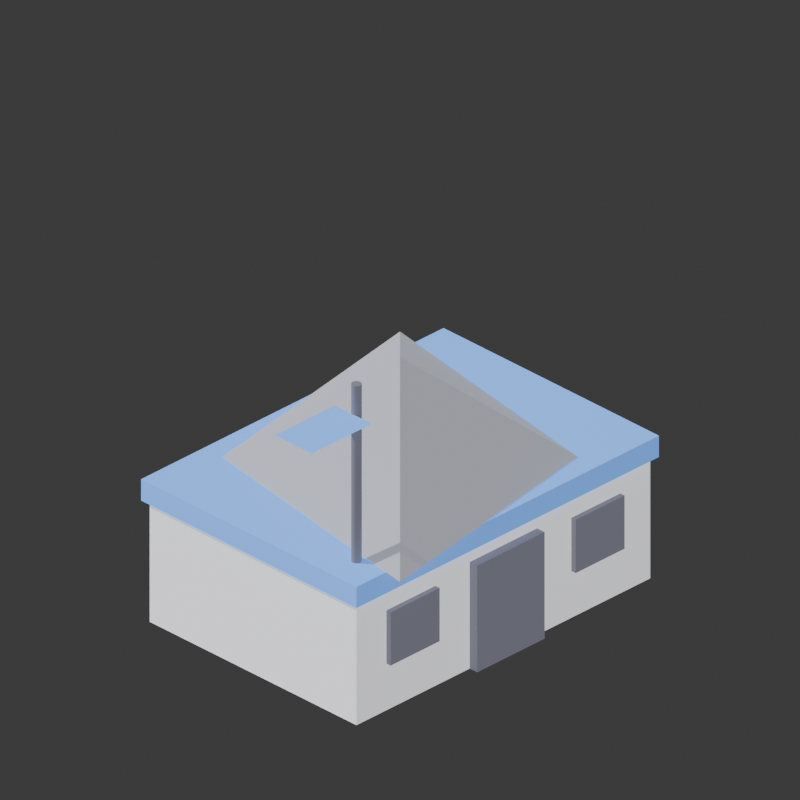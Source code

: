 # Source: barracks_america.blend  (saved by Blender 4.5.90; exported with 4.5.12 LTS)
import bpy
from mathutils import Matrix  # noqa: F401  (used for matrix-valued properties, if any)

bpy.ops.wm.read_factory_settings(use_empty=True)
scene = bpy.context.scene
scene.name = 'Scene'

# ---- collections
col_collection = bpy.data.collections.new('Collection'); scene.collection.children.link(col_collection)

# ---- materials (node trees are filled in below, after node groups)
mat_wall = bpy.data.materials.new('wall')
mat_accent = bpy.data.materials.new('accent')
mat_roof = bpy.data.materials.new('roof')
mat_dark = bpy.data.materials.new('dark')

# ---- material node trees
mat_wall.use_nodes = True; mat_wall.node_tree.nodes.clear()
_N = mat_wall.node_tree.nodes; _L = mat_wall.node_tree.links
n0 = _N.new('ShaderNodeBsdfPrincipled'); n0.name = 'Principled BSDF'; n0.location = (-200, 100)
n0.inputs[0].default_value = (0.8, 0.8, 0.84, 1.0)
n0.inputs[2].default_value = 0.9
n0.inputs[27].default_value = (0.8, 0.8, 0.84, 1.0)
n0.inputs[28].default_value = 0.85
n1 = _N.new('ShaderNodeOutputMaterial'); n1.name = 'Material Output'; n1.location = (200, 100)
_L.new(n0.outputs[0], n1.inputs[0])
n1.is_active_output = True
mat_accent.use_nodes = True; mat_accent.node_tree.nodes.clear()
_N = mat_accent.node_tree.nodes; _L = mat_accent.node_tree.links
n0 = _N.new('ShaderNodeBsdfPrincipled'); n0.name = 'Principled BSDF'; n0.location = (-200, 100)
n0.inputs[0].default_value = (0.16, 0.38, 0.95, 1.0)
n0.inputs[2].default_value = 0.9
n0.inputs[27].default_value = (0.16, 0.38, 0.95, 1.0)
n0.inputs[28].default_value = 0.85
n1 = _N.new('ShaderNodeOutputMaterial'); n1.name = 'Material Output'; n1.location = (200, 100)
_L.new(n0.outputs[0], n1.inputs[0])
n1.is_active_output = True
mat_roof.use_nodes = True; mat_roof.node_tree.nodes.clear()
_N = mat_roof.node_tree.nodes; _L = mat_roof.node_tree.links
n0 = _N.new('ShaderNodeBsdfPrincipled'); n0.name = 'Principled BSDF'; n0.location = (-200, 100)
n0.inputs[0].default_value = (0.36, 0.37, 0.42, 1.0)
n0.inputs[2].default_value = 0.9
n0.inputs[27].default_value = (0.36, 0.37, 0.42, 1.0)
n0.inputs[28].default_value = 0.85
n1 = _N.new('ShaderNodeOutputMaterial'); n1.name = 'Material Output'; n1.location = (200, 100)
_L.new(n0.outputs[0], n1.inputs[0])
n1.is_active_output = True
mat_dark.use_nodes = True; mat_dark.node_tree.nodes.clear()
_N = mat_dark.node_tree.nodes; _L = mat_dark.node_tree.links
n0 = _N.new('ShaderNodeBsdfPrincipled'); n0.name = 'Principled BSDF'; n0.location = (-200, 100)
n0.inputs[0].default_value = (0.15, 0.15, 0.19, 1.0)
n0.inputs[2].default_value = 0.9
n0.inputs[27].default_value = (0.15, 0.15, 0.19, 1.0)
n0.inputs[28].default_value = 0.85
n1 = _N.new('ShaderNodeOutputMaterial'); n1.name = 'Material Output'; n1.location = (200, 100)
_L.new(n0.outputs[0], n1.inputs[0])
n1.is_active_output = True

# ---- world
world_world = bpy.data.worlds.new('World'); scene.world = world_world
world_world.use_nodes = True; world_world.node_tree.nodes.clear()
_N = world_world.node_tree.nodes; _L = world_world.node_tree.links
n0 = _N.new('ShaderNodeOutputWorld'); n0.name = 'World Output'; n0.location = (200, 100)
n1 = _N.new('ShaderNodeBackground'); n1.name = 'Background'; n1.location = (-200, 100)
n1.inputs[0].default_value = (0.05088, 0.05088, 0.05088, 1.0)
_L.new(n1.outputs[0], n0.inputs[0])
n0.is_active_output = True
world_world.color = (0.05088, 0.05088, 0.05088)
world_world.sun_shadow_jitter_overblur = 0.0

# ---- cameras
cam_isocam = bpy.data.cameras.new('IsoCam')
cam_isocam.type = 'ORTHO'
cam_isocam.ortho_scale = 5.2

# ---- meshes
me_cube = bpy.data.meshes.new('Cube')
me_cube.from_pydata([(-0.5, -0.5, -0.5), (-0.5, -0.5, 0.5), (-0.5, 0.5, -0.5), (-0.5, 0.5, 0.5), (0.5, -0.5, -0.5), (0.5, -0.5, 0.5), (0.5, 0.5, -0.5), (0.5, 0.5, 0.5)], [], [(0, 1, 3, 2), (2, 3, 7, 6), (6, 7, 5, 4), (4, 5, 1, 0), (2, 6, 4, 0), (7, 3, 1, 5)])
_uv = me_cube.uv_layers.new(name='UVMap')
_uv.uv.foreach_set('vector', [0.375, 0.0, 0.625, 0.0, 0.625, 0.25, 0.375, 0.25, 0.375, 0.25, 0.625, 0.25, 0.625, 0.5, 0.375, 0.5, 0.375, 0.5, 0.625, 0.5, 0.625, 0.75, 0.375, 0.75, 0.375, 0.75, 0.625, 0.75, 0.625, 1.0, 0.375, 1.0, 0.125, 0.5, 0.375, 0.5, 0.375, 0.75, 0.125, 0.75, 0.625, 0.5, 0.875, 0.5, 0.875, 0.75, 0.625, 0.75])
me_cube.materials.append(mat_wall)
me_cube.update()
me_cube_001 = bpy.data.meshes.new('Cube.001')
me_cube_001.from_pydata([(-0.5, -0.5, -0.5), (-0.5, -0.5, 0.5), (-0.5, 0.5, -0.5), (-0.5, 0.5, 0.5), (0.5, -0.5, -0.5), (0.5, -0.5, 0.5), (0.5, 0.5, -0.5), (0.5, 0.5, 0.5)], [], [(0, 1, 3, 2), (2, 3, 7, 6), (6, 7, 5, 4), (4, 5, 1, 0), (2, 6, 4, 0), (7, 3, 1, 5)])
_uv = me_cube_001.uv_layers.new(name='UVMap')
_uv.uv.foreach_set('vector', [0.375, 0.0, 0.625, 0.0, 0.625, 0.25, 0.375, 0.25, 0.375, 0.25, 0.625, 0.25, 0.625, 0.5, 0.375, 0.5, 0.375, 0.5, 0.625, 0.5, 0.625, 0.75, 0.375, 0.75, 0.375, 0.75, 0.625, 0.75, 0.625, 1.0, 0.375, 1.0, 0.125, 0.5, 0.375, 0.5, 0.375, 0.75, 0.125, 0.75, 0.625, 0.5, 0.875, 0.5, 0.875, 0.75, 0.625, 0.75])
me_cube_001.materials.append(mat_accent)
me_cube_001.update()
me_cone = bpy.data.meshes.new('Cone')
me_cone.from_pydata([(0.0, 1.05, -0.375), (1.05, 0.0, -0.375), (0.0, -1.05, -0.375), (-1.05, 0.0, -0.375), (0.0, 0.0, 0.375)], [], [(0, 4, 1), (1, 4, 2), (0, 1, 2, 3), (2, 4, 3), (3, 4, 0)])
_uv = me_cone.uv_layers.new(name='UVMap')
_uv.uv.foreach_set('vector', [0.25, 0.49, 0.25, 0.25, 0.49, 0.25, 0.49, 0.25, 0.25, 0.25, 0.25, 0.01, 0.75, 0.49, 0.99, 0.25, 0.75, 0.01, 0.51, 0.25, 0.25, 0.01, 0.25, 0.25, 0.01, 0.25, 0.01, 0.25, 0.25, 0.25, 0.25, 0.49])
me_cone.materials.append(mat_roof)
me_cone.update()
me_cube_002 = bpy.data.meshes.new('Cube.002')
me_cube_002.from_pydata([(-0.5, -0.5, -0.5), (-0.5, -0.5, 0.5), (-0.5, 0.5, -0.5), (-0.5, 0.5, 0.5), (0.5, -0.5, -0.5), (0.5, -0.5, 0.5), (0.5, 0.5, -0.5), (0.5, 0.5, 0.5)], [], [(0, 1, 3, 2), (2, 3, 7, 6), (6, 7, 5, 4), (4, 5, 1, 0), (2, 6, 4, 0), (7, 3, 1, 5)])
_uv = me_cube_002.uv_layers.new(name='UVMap')
_uv.uv.foreach_set('vector', [0.375, 0.0, 0.625, 0.0, 0.625, 0.25, 0.375, 0.25, 0.375, 0.25, 0.625, 0.25, 0.625, 0.5, 0.375, 0.5, 0.375, 0.5, 0.625, 0.5, 0.625, 0.75, 0.375, 0.75, 0.375, 0.75, 0.625, 0.75, 0.625, 1.0, 0.375, 1.0, 0.125, 0.5, 0.375, 0.5, 0.375, 0.75, 0.125, 0.75, 0.625, 0.5, 0.875, 0.5, 0.875, 0.75, 0.625, 0.75])
me_cube_002.materials.append(mat_dark)
me_cube_002.update()
me_cube_003 = bpy.data.meshes.new('Cube.003')
me_cube_003.from_pydata([(-0.5, -0.5, -0.5), (-0.5, -0.5, 0.5), (-0.5, 0.5, -0.5), (-0.5, 0.5, 0.5), (0.5, -0.5, -0.5), (0.5, -0.5, 0.5), (0.5, 0.5, -0.5), (0.5, 0.5, 0.5)], [], [(0, 1, 3, 2), (2, 3, 7, 6), (6, 7, 5, 4), (4, 5, 1, 0), (2, 6, 4, 0), (7, 3, 1, 5)])
_uv = me_cube_003.uv_layers.new(name='UVMap')
_uv.uv.foreach_set('vector', [0.375, 0.0, 0.625, 0.0, 0.625, 0.25, 0.375, 0.25, 0.375, 0.25, 0.625, 0.25, 0.625, 0.5, 0.375, 0.5, 0.375, 0.5, 0.625, 0.5, 0.625, 0.75, 0.375, 0.75, 0.375, 0.75, 0.625, 0.75, 0.625, 1.0, 0.375, 1.0, 0.125, 0.5, 0.375, 0.5, 0.375, 0.75, 0.125, 0.75, 0.625, 0.5, 0.875, 0.5, 0.875, 0.75, 0.625, 0.75])
me_cube_003.materials.append(mat_dark)
me_cube_003.update()
me_cube_004 = bpy.data.meshes.new('Cube.004')
me_cube_004.from_pydata([(-0.5, -0.5, -0.5), (-0.5, -0.5, 0.5), (-0.5, 0.5, -0.5), (-0.5, 0.5, 0.5), (0.5, -0.5, -0.5), (0.5, -0.5, 0.5), (0.5, 0.5, -0.5), (0.5, 0.5, 0.5)], [], [(0, 1, 3, 2), (2, 3, 7, 6), (6, 7, 5, 4), (4, 5, 1, 0), (2, 6, 4, 0), (7, 3, 1, 5)])
_uv = me_cube_004.uv_layers.new(name='UVMap')
_uv.uv.foreach_set('vector', [0.375, 0.0, 0.625, 0.0, 0.625, 0.25, 0.375, 0.25, 0.375, 0.25, 0.625, 0.25, 0.625, 0.5, 0.375, 0.5, 0.375, 0.5, 0.625, 0.5, 0.625, 0.75, 0.375, 0.75, 0.375, 0.75, 0.625, 0.75, 0.625, 1.0, 0.375, 1.0, 0.125, 0.5, 0.375, 0.5, 0.375, 0.75, 0.125, 0.75, 0.625, 0.5, 0.875, 0.5, 0.875, 0.75, 0.625, 0.75])
me_cube_004.materials.append(mat_dark)
me_cube_004.update()
me_cylinder = bpy.data.meshes.new('Cylinder')
me_cylinder.from_pydata([(0.0, 0.035, -0.75), (0.0, 0.035, 0.75), (0.006828, 0.03433, -0.75), (0.006828, 0.03433, 0.75), (0.01339, 0.03234, -0.75), (0.01339, 0.03234, 0.75), (0.01944, 0.0291, -0.75), (0.01944, 0.0291, 0.75), (0.02475, 0.02475, -0.75), (0.02475, 0.02475, 0.75), (0.0291, 0.01944, -0.75), (0.0291, 0.01944, 0.75), (0.03234, 0.01339, -0.75), (0.03234, 0.01339, 0.75), (0.03433, 0.006828, -0.75), (0.03433, 0.006828, 0.75), (0.035, 0.0, -0.75), (0.035, 0.0, 0.75), (0.03433, -0.006828, -0.75), (0.03433, -0.006828, 0.75), (0.03234, -0.01339, -0.75), (0.03234, -0.01339, 0.75), (0.0291, -0.01944, -0.75), (0.0291, -0.01944, 0.75), (0.02475, -0.02475, -0.75), (0.02475, -0.02475, 0.75), (0.01944, -0.0291, -0.75), (0.01944, -0.0291, 0.75), (0.01339, -0.03234, -0.75), (0.01339, -0.03234, 0.75), (0.006828, -0.03433, -0.75), (0.006828, -0.03433, 0.75), (0.0, -0.035, -0.75), (0.0, -0.035, 0.75), (-0.006828, -0.03433, -0.75), (-0.006828, -0.03433, 0.75), (-0.01339, -0.03234, -0.75), (-0.01339, -0.03234, 0.75), (-0.01944, -0.0291, -0.75), (-0.01944, -0.0291, 0.75), (-0.02475, -0.02475, -0.75), (-0.02475, -0.02475, 0.75), (-0.0291, -0.01944, -0.75), (-0.0291, -0.01944, 0.75), (-0.03234, -0.01339, -0.75), (-0.03234, -0.01339, 0.75), (-0.03433, -0.006828, -0.75), (-0.03433, -0.006828, 0.75), (-0.035, 0.0, -0.75), (-0.035, 0.0, 0.75), (-0.03433, 0.006828, -0.75), (-0.03433, 0.006828, 0.75), (-0.03234, 0.01339, -0.75), (-0.03234, 0.01339, 0.75), (-0.0291, 0.01944, -0.75), (-0.0291, 0.01944, 0.75), (-0.02475, 0.02475, -0.75), (-0.02475, 0.02475, 0.75), (-0.01944, 0.0291, -0.75), (-0.01944, 0.0291, 0.75), (-0.01339, 0.03234, -0.75), (-0.01339, 0.03234, 0.75), (-0.006828, 0.03433, -0.75), (-0.006828, 0.03433, 0.75)], [], [(0, 1, 3, 2), (2, 3, 5, 4), (4, 5, 7, 6), (6, 7, 9, 8), (8, 9, 11, 10), (10, 11, 13, 12), (12, 13, 15, 14), (14, 15, 17, 16), (16, 17, 19, 18), (18, 19, 21, 20), (20, 21, 23, 22), (22, 23, 25, 24), (24, 25, 27, 26), (26, 27, 29, 28), (28, 29, 31, 30), (30, 31, 33, 32), (32, 33, 35, 34), (34, 35, 37, 36), (36, 37, 39, 38), (38, 39, 41, 40), (40, 41, 43, 42), (42, 43, 45, 44), (44, 45, 47, 46), (46, 47, 49, 48), (48, 49, 51, 50), (50, 51, 53, 52), (52, 53, 55, 54), (54, 55, 57, 56), (56, 57, 59, 58), (58, 59, 61, 60), (3, 1, 63, 61, 59, 57, 55, 53, 51, 49, 47, 45, 43, 41, 39, 37, 35, 33, 31, 29, 27, 25, 23, 21, 19, 17, 15, 13, 11, 9, 7, 5), (60, 61, 63, 62), (62, 63, 1, 0), (0, 2, 4, 6, 8, 10, 12, 14, 16, 18, 20, 22, 24, 26, 28, 30, 32, 34, 36, 38, 40, 42, 44, 46, 48, 50, 52, 54, 56, 58, 60, 62)])
_uv = me_cylinder.uv_layers.new(name='UVMap')
_uv.uv.foreach_set('vector', [1.0, 0.5, 1.0, 1.0, 0.9688, 1.0, 0.9688, 0.5, 0.9688, 0.5, 0.9688, 1.0, 0.9375, 1.0, 0.9375, 0.5, 0.9375, 0.5, 0.9375, 1.0, 0.9062, 1.0, 0.9062, 0.5, 0.9062, 0.5, 0.9062, 1.0, 0.875, 1.0, 0.875, 0.5, 0.875, 0.5, 0.875, 1.0, 0.8438, 1.0, 0.8438, 0.5, 0.8438, 0.5, 0.8438, 1.0, 0.8125, 1.0, 0.8125, 0.5, 0.8125, 0.5, 0.8125, 1.0, 0.7812, 1.0, 0.7812, 0.5, 0.7812, 0.5, 0.7812, 1.0, 0.75, 1.0, 0.75, 0.5, 0.75, 0.5, 0.75, 1.0, 0.7188, 1.0, 0.7188, 0.5, 0.7188, 0.5, 0.7188, 1.0, 0.6875, 1.0, 0.6875, 0.5, 0.6875, 0.5, 0.6875, 1.0, 0.6562, 1.0, 0.6562, 0.5, 0.6562, 0.5, 0.6562, 1.0, 0.625, 1.0, 0.625, 0.5, 0.625, 0.5, 0.625, 1.0, 0.5938, 1.0, 0.5938, 0.5, 0.5938, 0.5, 0.5938, 1.0, 0.5625, 1.0, 0.5625, 0.5, 0.5625, 0.5, 0.5625, 1.0, 0.5312, 1.0, 0.5312, 0.5, 0.5312, 0.5, 0.5312, 1.0, 0.5, 1.0, 0.5, 0.5, 0.5, 0.5, 0.5, 1.0, 0.4688, 1.0, 0.4688, 0.5, 0.4688, 0.5, 0.4688, 1.0, 0.4375, 1.0, 0.4375, 0.5, 0.4375, 0.5, 0.4375, 1.0, 0.4062, 1.0, 0.4062, 0.5, 0.4062, 0.5, 0.4062, 1.0, 0.375, 1.0, 0.375, 0.5, 0.375, 0.5, 0.375, 1.0, 0.3438, 1.0, 0.3438, 0.5, 0.3438, 0.5, 0.3438, 1.0, 0.3125, 1.0, 0.3125, 0.5, 0.3125, 0.5, 0.3125, 1.0, 0.2812, 1.0, 0.2812, 0.5, 0.2812, 0.5, 0.2812, 1.0, 0.25, 1.0, 0.25, 0.5, 0.25, 0.5, 0.25, 1.0, 0.2188, 1.0, 0.2188, 0.5, 0.2188, 0.5, 0.2188, 1.0, 0.1875, 1.0, 0.1875, 0.5, 0.1875, 0.5, 0.1875, 1.0, 0.1562, 1.0, 0.1562, 0.5, 0.1562, 0.5, 0.1562, 1.0, 0.125, 1.0, 0.125, 0.5, 0.125, 0.5, 0.125, 1.0, 0.09375, 1.0, 0.09375, 0.5, 0.09375, 0.5, 0.09375, 1.0, 0.0625, 1.0, 0.0625, 0.5, 0.2968, 0.4854, 0.25, 0.49, 0.2032, 0.4854, 0.1582, 0.4717, 0.1167, 0.4496, 0.08029, 0.4197, 0.05045, 0.3833, 0.02827, 0.3418, 0.01461, 0.2968, 0.01, 0.25, 0.01461, 0.2032, 0.02827, 0.1582, 0.05045, 0.1167, 0.08029, 0.08029, 0.1167, 0.05045, 0.1582, 0.02827, 0.2032, 0.01461, 0.25, 0.01, 0.2968, 0.01461, 0.3418, 0.02827, 0.3833, 0.05045, 0.4197, 0.08029, 0.4496, 0.1167, 0.4717, 0.1582, 0.4854, 0.2032, 0.49, 0.25, 0.4854, 0.2968, 0.4717, 0.3418, 0.4496, 0.3833, 0.4197, 0.4197, 0.3833, 0.4496, 0.3418, 0.4717, 0.0625, 0.5, 0.0625, 1.0, 0.03125, 1.0, 0.03125, 0.5, 0.03125, 0.5, 0.03125, 1.0, 0.0, 1.0, 0.0, 0.5, 0.75, 0.49, 0.7968, 0.4854, 0.8418, 0.4717, 0.8833, 0.4496, 0.9197, 0.4197, 0.9496, 0.3833, 0.9717, 0.3418, 0.9854, 0.2968, 0.99, 0.25, 0.9854, 0.2032, 0.9717, 0.1582, 0.9496, 0.1167, 0.9197, 0.08029, 0.8833, 0.05045, 0.8418, 0.02827, 0.7968, 0.01461, 0.75, 0.01, 0.7032, 0.01461, 0.6582, 0.02827, 0.6167, 0.05045, 0.5803, 0.08029, 0.5504, 0.1167, 0.5283, 0.1582, 0.5146, 0.2032, 0.51, 0.25, 0.5146, 0.2968, 0.5283, 0.3418, 0.5504, 0.3833, 0.5803, 0.4197, 0.6167, 0.4496, 0.6582, 0.4717, 0.7032, 0.4854])
me_cylinder.materials.append(mat_dark)
me_cylinder.update()
me_plane = bpy.data.meshes.new('Plane')
me_plane.from_pydata([(-0.5, -0.5, 0.0), (0.5, -0.5, 0.0), (-0.5, 0.5, 0.0), (0.5, 0.5, 0.0)], [], [(0, 1, 3, 2)])
_uv = me_plane.uv_layers.new(name='UVMap')
_uv.uv.foreach_set('vector', [0.0, 0.0, 1.0, 0.0, 1.0, 1.0, 0.0, 1.0])
me_plane.materials.append(mat_accent)
me_plane.update()

# ---- objects
ob_isocam = bpy.data.objects.new('IsoCam', cam_isocam)
ob_camtarget = bpy.data.objects.new('CamTarget', None)
ob_bx_base = bpy.data.objects.new('bx_base', me_cube)
ob_bx_trim = bpy.data.objects.new('bx_trim', me_cube_001)
ob_bx_roof = bpy.data.objects.new('bx_roof', me_cone)
ob_bx_door = bpy.data.objects.new('bx_door', me_cube_002)
ob_bx_win1 = bpy.data.objects.new('bx_win1', me_cube_003)
ob_bx_win2 = bpy.data.objects.new('bx_win2', me_cube_004)
ob_pole = bpy.data.objects.new('pole', me_cylinder)
ob_flag = bpy.data.objects.new('flag', me_plane)

# ---- transforms, parenting, visibility, modifiers, constraints
ob_isocam.location = (5.664, 5.664, 6.126)
_c = ob_isocam.constraints.new('TRACK_TO'); _c.name = 'Track To'
_c.target = ob_camtarget
ob_camtarget.location = (-0.4596, -0.4596, 1.126)
ob_bx_base.location = (0.0, 0.0, 0.475)
ob_bx_base.scale = (2.7, 1.9, 0.95)
ob_bx_trim.location = (0.0, 0.0, 0.99)
ob_bx_trim.scale = (2.78, 1.98, 0.16)
ob_bx_roof.location = (0.0, 0.0, 1.45)
ob_bx_roof.rotation_euler = (0.0, 0.0, 0.7854)
ob_bx_roof.scale = (1.55, 1.1, 1.0)
ob_bx_door.location = (0.0, 0.96, 0.4)
ob_bx_door.scale = (0.62, 0.12, 0.8)
ob_bx_win1.location = (-0.85, 0.94, 0.55)
ob_bx_win1.scale = (0.45, 0.1, 0.4)
ob_bx_win2.location = (0.85, 0.94, 0.55)
ob_bx_win2.scale = (0.45, 0.1, 0.4)
ob_pole.location = (1.15, 0.75, 1.65)
ob_flag.location = (1.455, 0.75, 2.18)
ob_flag.scale = (0.55, 0.34, 1.0)

# ---- collection membership
scene.collection.objects.link(ob_isocam)
col_collection.objects.link(ob_camtarget)
col_collection.objects.link(ob_bx_base)
col_collection.objects.link(ob_bx_trim)
col_collection.objects.link(ob_bx_roof)
col_collection.objects.link(ob_bx_door)
col_collection.objects.link(ob_bx_win1)
col_collection.objects.link(ob_bx_win2)
col_collection.objects.link(ob_pole)
col_collection.objects.link(ob_flag)

# ---- scene / render settings (as saved in the file)
scene.camera = ob_isocam
scene.frame_start = 1; scene.frame_end = 250; scene.frame_set(1)
scene.render.engine = 'CYCLES'
scene.render.resolution_x = 256
scene.render.resolution_y = 256
scene.render.film_transparent = True
scene.cycles.samples = 1
bpy.context.view_layer.update()

# ---- added for rendering (the .blend has no usable light): sun
light_auto_sun = bpy.data.lights.new('AutoSun', 'SUN')
light_auto_sun.energy = 3.0
light_auto_sun.angle = 0.0523599
ob_auto_sun = bpy.data.objects.new('AutoSun', light_auto_sun)
scene.collection.objects.link(ob_auto_sun)
ob_auto_sun.rotation_euler = (0.872665, 0.174533, 0.523599)
bpy.context.view_layer.update()
